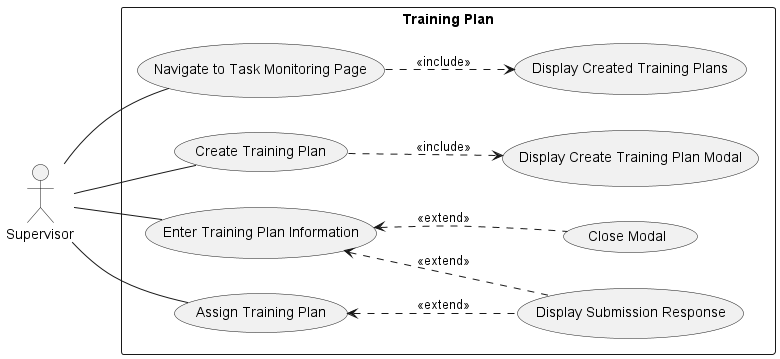

The diagram above was rendered by PlantUML. Its source (embedded in the PNG):
@startuml trainingplan_use_case_diagram

left to right direction

actor Supervisor as User

rectangle "Training Plan" {
  usecase UC1 as "Navigate to Task Monitoring Page"
  usecase "Display Created Training Plans" as UC2
  usecase "Create Training Plan" as UC3
  usecase "Display Create Training Plan Modal" as UC4
  usecase "Enter Training Plan Information" as UC5
  usecase "Display Submission Response" as UC6
  usecase "Close Modal" as UC7
  usecase "Assign Training Plan" as UC8
}
User -- UC1
UC1 ..> UC2 : <<include>>
User -- UC3
UC3 ..> UC4 : <<include>>
User -- UC5
UC5 <.. UC6 : <<extend>>
UC5 <.. UC7 : <<extend>>
User -- UC8
UC8 <.. UC6 : <<extend>>

@enduml